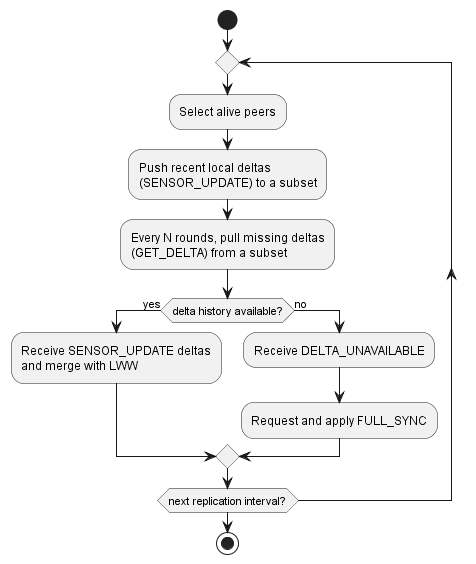

The diagram above was rendered by PlantUML. Its source (embedded in the PNG):
@startuml

start

repeat
  :Select alive peers;
  :Push recent local deltas\n(SENSOR_UPDATE) to a subset;
  :Every N rounds, pull missing deltas\n(GET_DELTA) from a subset;
  if (delta history available?) then (yes)
    :Receive SENSOR_UPDATE deltas\nand merge with LWW;
  else (no)
    :Receive DELTA_UNAVAILABLE;
    :Request and apply FULL_SYNC;
  endif
repeat while (next replication interval?)

stop

@enduml